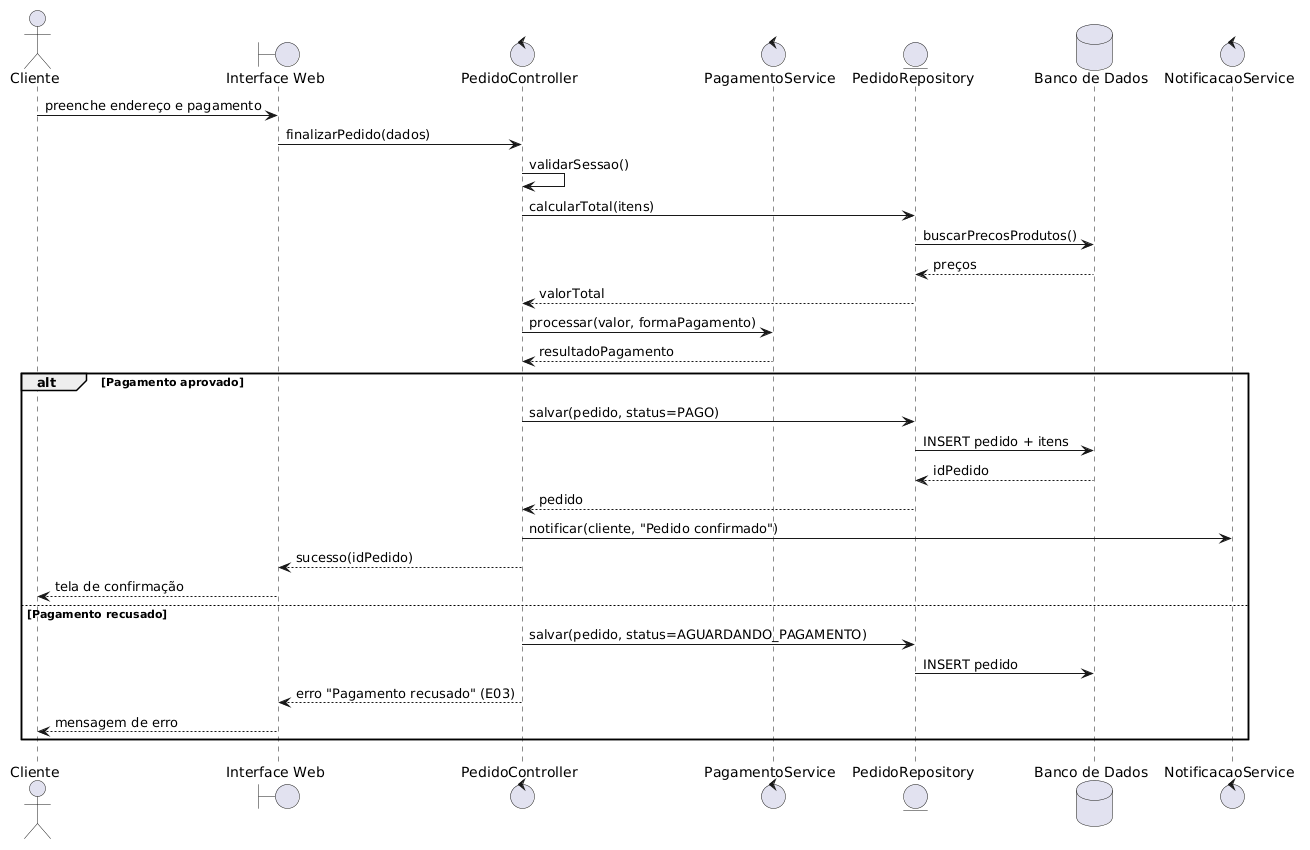

The diagram above was rendered by PlantUML. Its source (embedded in the PNG):
@startuml
actor Cliente
boundary "Interface Web" as UI
control PedidoController
control PagamentoService
entity PedidoRepository
database "Banco de Dados" as BD
control NotificacaoService
Cliente -> UI : preenche endereço e pagamento
UI -> PedidoController : finalizarPedido(dados)
PedidoController -> PedidoController : validarSessao()
PedidoController -> PedidoRepository : calcularTotal(itens)
PedidoRepository -> BD : buscarPrecosProdutos()
BD --> PedidoRepository : preços
PedidoRepository --> PedidoController : valorTotal
PedidoController -> PagamentoService : processar(valor, formaPagamento)
PagamentoService --> PedidoController : resultadoPagamento
alt Pagamento aprovado
  PedidoController -> PedidoRepository : salvar(pedido, status=PAGO)
  PedidoRepository -> BD : INSERT pedido + itens
  BD --> PedidoRepository : idPedido
  PedidoRepository --> PedidoController : pedido
  PedidoController -> NotificacaoService : notificar(cliente, "Pedido confirmado")
  PedidoController --> UI : sucesso(idPedido)
  UI --> Cliente : tela de confirmação
else Pagamento recusado
  PedidoController -> PedidoRepository : salvar(pedido, status=AGUARDANDO_PAGAMENTO)
  PedidoRepository -> BD : INSERT pedido
  PedidoController --> UI : erro "Pagamento recusado" (E03)
  UI --> Cliente : mensagem de erro
end
@enduml